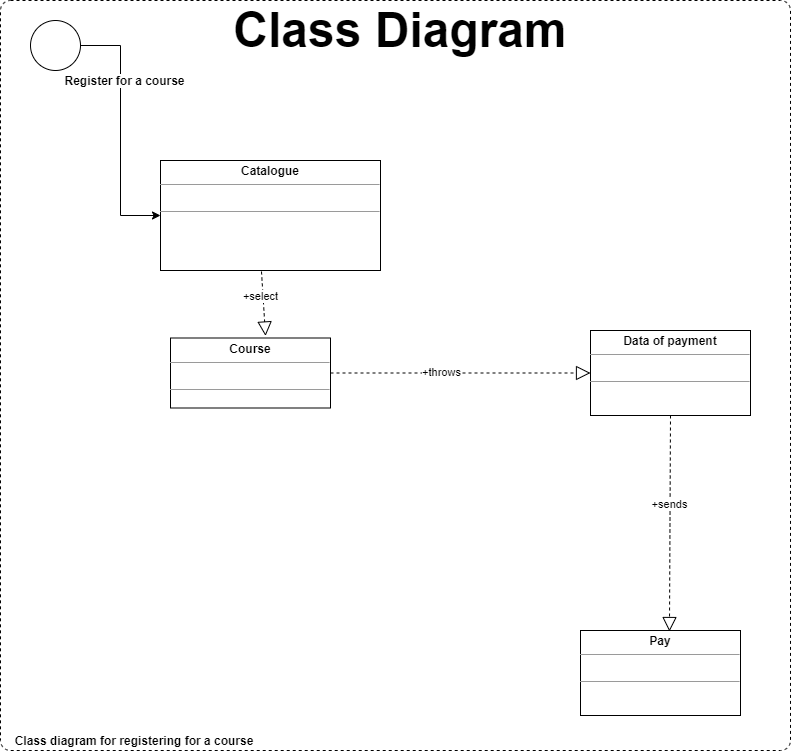

The diagram above was exported from draw.io. Its source (the exported page's mxGraphModel, read from the mxfile embedded in the PNG):
<mxGraphModel dx="850" dy="1685" grid="1" gridSize="10" guides="1" tooltips="1" connect="1" arrows="1" fold="1" page="1" pageScale="1" pageWidth="827" pageHeight="1169" math="0" shadow="0">
  <root>
    <mxCell id="0" />
    <mxCell id="1" parent="0" />
    <mxCell id="56" value="" style="html=1;align=center;verticalAlign=top;rounded=1;absoluteArcSize=1;arcSize=20;dashed=1;" parent="1" vertex="1">
      <mxGeometry x="280" y="-20" width="790" height="750" as="geometry" />
    </mxCell>
    <mxCell id="6" value="&lt;p style=&quot;margin: 0px ; margin-top: 4px ; text-align: center&quot;&gt;&lt;b&gt;Catalogue&lt;/b&gt;&lt;/p&gt;&lt;hr size=&quot;1&quot;&gt;&lt;p style=&quot;margin: 0px ; margin-left: 4px&quot;&gt;&lt;br&gt;&lt;/p&gt;&lt;hr size=&quot;1&quot;&gt;&lt;p style=&quot;margin: 0px ; margin-left: 4px&quot;&gt;&lt;br&gt;&lt;/p&gt;" style="verticalAlign=top;align=left;overflow=fill;fontSize=12;fontFamily=Helvetica;html=1;fillColor=none;" parent="1" vertex="1">
      <mxGeometry x="440" y="140" width="220" height="110" as="geometry" />
    </mxCell>
    <mxCell id="7" value="&lt;p style=&quot;margin: 0px ; margin-top: 4px ; text-align: center&quot;&gt;&lt;b&gt;Course&lt;/b&gt;&lt;/p&gt;&lt;hr size=&quot;1&quot;&gt;&lt;p style=&quot;margin: 0px ; margin-left: 4px&quot;&gt;&lt;br&gt;&lt;/p&gt;&lt;hr size=&quot;1&quot;&gt;&lt;p style=&quot;margin: 0px ; margin-left: 4px&quot;&gt;&lt;br&gt;&lt;/p&gt;" style="verticalAlign=top;align=left;overflow=fill;fontSize=12;fontFamily=Helvetica;html=1;fillColor=none;" parent="1" vertex="1">
      <mxGeometry x="450" y="317.5" width="160" height="70" as="geometry" />
    </mxCell>
    <mxCell id="36" value="" style="endArrow=block;dashed=1;endFill=0;endSize=12;html=1;exitX=1;exitY=0.5;exitDx=0;exitDy=0;entryX=0;entryY=0.5;entryDx=0;entryDy=0;" parent="1" source="7" target="55" edge="1">
      <mxGeometry width="160" relative="1" as="geometry">
        <mxPoint x="730" y="503" as="sourcePoint" />
        <mxPoint x="710" y="275" as="targetPoint" />
      </mxGeometry>
    </mxCell>
    <mxCell id="52" value="+throws" style="edgeLabel;html=1;align=center;verticalAlign=middle;resizable=0;points=[];" parent="36" vertex="1" connectable="0">
      <mxGeometry x="-0.1571" y="1" relative="1" as="geometry">
        <mxPoint as="offset" />
      </mxGeometry>
    </mxCell>
    <mxCell id="40" value="" style="endArrow=block;dashed=1;endFill=0;endSize=12;html=1;exitX=0.459;exitY=1.009;exitDx=0;exitDy=0;exitPerimeter=0;entryX=0.594;entryY=-0.029;entryDx=0;entryDy=0;entryPerimeter=0;" parent="1" source="6" target="7" edge="1">
      <mxGeometry width="160" relative="1" as="geometry">
        <mxPoint x="760" y="240" as="sourcePoint" />
        <mxPoint x="640" y="240" as="targetPoint" />
      </mxGeometry>
    </mxCell>
    <mxCell id="53" value="+select" style="edgeLabel;html=1;align=center;verticalAlign=middle;resizable=0;points=[];" parent="40" vertex="1" connectable="0">
      <mxGeometry x="-0.2545" y="-3" relative="1" as="geometry">
        <mxPoint as="offset" />
      </mxGeometry>
    </mxCell>
    <mxCell id="3" value="&lt;p style=&quot;margin: 0px ; margin-top: 4px ; text-align: center&quot;&gt;&lt;b&gt;Pay&lt;/b&gt;&lt;/p&gt;&lt;hr size=&quot;1&quot;&gt;&lt;p style=&quot;margin: 0px ; margin-left: 4px&quot;&gt;&lt;br&gt;&lt;/p&gt;&lt;hr size=&quot;1&quot;&gt;&lt;p style=&quot;margin: 0px ; margin-left: 4px&quot;&gt;&lt;br&gt;&lt;/p&gt;" style="verticalAlign=top;align=left;overflow=fill;fontSize=12;fontFamily=Helvetica;html=1;fillColor=none;" parent="1" vertex="1">
      <mxGeometry x="860" y="610" width="160" height="85" as="geometry" />
    </mxCell>
    <mxCell id="44" value="" style="endArrow=block;dashed=1;endFill=0;endSize=12;html=1;exitX=0.5;exitY=1;exitDx=0;exitDy=0;entryX=0.556;entryY=0.012;entryDx=0;entryDy=0;entryPerimeter=0;" parent="1" source="55" target="3" edge="1">
      <mxGeometry width="160" relative="1" as="geometry">
        <mxPoint x="660" y="320" as="sourcePoint" />
        <mxPoint x="655" y="574" as="targetPoint" />
      </mxGeometry>
    </mxCell>
    <mxCell id="51" value="+sends" style="edgeLabel;html=1;align=center;verticalAlign=middle;resizable=0;points=[];" parent="44" vertex="1" connectable="0">
      <mxGeometry x="-0.1802" y="-1" relative="1" as="geometry">
        <mxPoint as="offset" />
      </mxGeometry>
    </mxCell>
    <mxCell id="46" value="" style="ellipse;whiteSpace=wrap;html=1;aspect=fixed;" parent="1" vertex="1">
      <mxGeometry x="310" width="50" height="50" as="geometry" />
    </mxCell>
    <mxCell id="48" value="" style="edgeStyle=orthogonalEdgeStyle;rounded=0;orthogonalLoop=1;jettySize=auto;html=1;entryX=0;entryY=0.5;entryDx=0;entryDy=0;" parent="1" source="46" target="6" edge="1">
      <mxGeometry relative="1" as="geometry">
        <mxPoint x="380" y="40" as="targetPoint" />
      </mxGeometry>
    </mxCell>
    <mxCell id="49" value="&lt;span style=&quot;font-size: 12px&quot;&gt;&lt;b&gt;Register for a course&lt;/b&gt;&lt;/span&gt;" style="edgeLabel;html=1;align=center;verticalAlign=middle;resizable=0;points=[];" parent="48" vertex="1" connectable="0">
      <mxGeometry x="-0.4095" y="3" relative="1" as="geometry">
        <mxPoint as="offset" />
      </mxGeometry>
    </mxCell>
    <mxCell id="55" value="&lt;p style=&quot;margin: 0px ; margin-top: 4px ; text-align: center&quot;&gt;&lt;b&gt;Data of payment&lt;/b&gt;&lt;br&gt;&lt;/p&gt;&lt;hr size=&quot;1&quot;&gt;&lt;p style=&quot;margin: 0px ; margin-left: 4px&quot;&gt;&lt;br&gt;&lt;/p&gt;&lt;hr size=&quot;1&quot;&gt;&lt;p style=&quot;margin: 0px ; margin-left: 4px&quot;&gt;&lt;br&gt;&lt;/p&gt;" style="verticalAlign=top;align=left;overflow=fill;fontSize=12;fontFamily=Helvetica;html=1;fillColor=none;" parent="1" vertex="1">
      <mxGeometry x="870" y="310" width="160" height="85" as="geometry" />
    </mxCell>
    <mxCell id="57" value="&lt;font style=&quot;font-size: 48px&quot;&gt;&lt;b&gt;Class Diagram&lt;/b&gt;&lt;/font&gt;" style="text;html=1;strokeColor=none;fillColor=none;align=center;verticalAlign=middle;whiteSpace=wrap;rounded=0;" vertex="1" parent="1">
      <mxGeometry x="500" width="360" height="20" as="geometry" />
    </mxCell>
    <mxCell id="58" value="&lt;b&gt;Class diagram for registering for a course&lt;/b&gt;" style="text;html=1;strokeColor=none;fillColor=none;align=center;verticalAlign=middle;whiteSpace=wrap;rounded=0;" vertex="1" parent="1">
      <mxGeometry x="284" y="710" width="260" height="20" as="geometry" />
    </mxCell>
  </root>
</mxGraphModel>